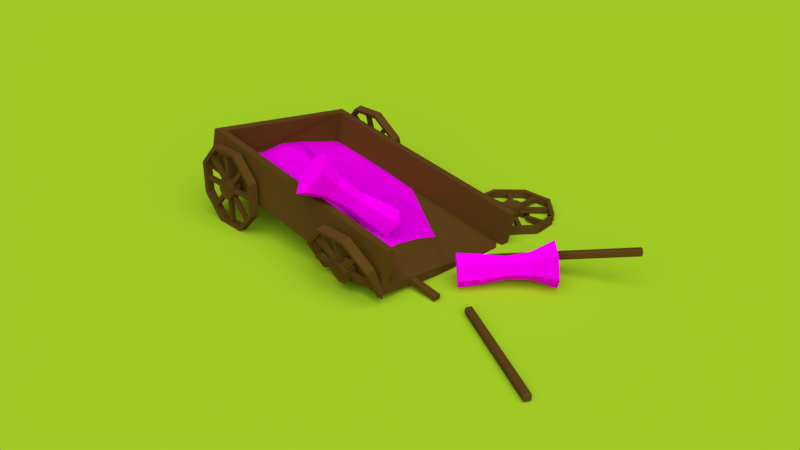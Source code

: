 # Source: BrokenCart1.blend  (saved by Blender 2.79.0; exported with 4.5.12 LTS)
import bpy
from mathutils import Matrix  # noqa: F401  (used for matrix-valued properties, if any)

bpy.ops.wm.read_factory_settings(use_empty=True)
scene = bpy.context.scene
scene.name = 'Scene'

# ---- collections
col_collection_1 = bpy.data.collections.new('Collection 1'); scene.collection.children.link(col_collection_1)

# ---- images (referenced by path relative to the original .blend; pixels are not part of the script)
import os
ASSET_DIR = os.environ.get("B2B_ASSET_DIR", "")  # directory of the original .blend (textures are referenced by path, not embedded)
HERE = os.path.dirname(os.path.abspath(__file__))  # packed textures are extracted next to this script under _unpacked/

def load_image(name, relpath, width, height, colorspace="sRGB"):
    """Load a texture the original file referenced (path relative to the .blend, or extracted next to this script)."""
    p = next((c for c in (os.path.join(HERE, relpath), os.path.join(ASSET_DIR, relpath)) if relpath and os.path.exists(c)), "")
    if p:
        img = bpy.data.images.load(p, check_existing=True)
        img.name = name
    else:  # same state as the original file: an image datablock whose file is absent (Cycles renders it pink)
        img = bpy.data.images.new(name, width, height)
        img.source = "FILE"
        img.filepath = "//" + (relpath or name)
    img.colorspace_settings.name = colorspace
    return img
img_wheattexture_png = load_image('WheatTexture.png', 'WheatTexture.png', 1024, 1024, 'sRGB')
img_wheattexture_png_001 = load_image('WheatTexture.png.001', 'HayStack1.png', 1024, 1024, 'sRGB')

# ---- materials (node trees are filled in below, after node groups)
mat_wood = bpy.data.materials.new('Wood')
mat_wood.alpha_threshold = 0.0
mat_wood.diffuse_color = (0.1338, 0.06462, 0.0131, 1.0)
mat_wood.roughness = 0.5
mat_wood.specular_intensity = 0.0
mat_grass = bpy.data.materials.new('Grass')
mat_grass.alpha_threshold = 0.0
mat_grass.diffuse_color = (0.4811, 0.8, 0.02482, 1.0)
mat_grass.roughness = 0.5
mat_grass.specular_intensity = 0.0
mat_wheat = bpy.data.materials.new('Wheat')
mat_wheat.alpha_threshold = 0.0
mat_wheat.roughness = 0.5
mat_wheat.specular_intensity = 0.0
mat_hay = bpy.data.materials.new('Hay')
mat_hay.alpha_threshold = 0.0
mat_hay.roughness = 0.5
mat_hay.specular_intensity = 0.0

# ---- material node trees
mat_wheat.use_nodes = True; mat_wheat.node_tree.nodes.clear()
_N = mat_wheat.node_tree.nodes; _L = mat_wheat.node_tree.links
n0 = _N.new('ShaderNodeOutputMaterial'); n0.name = 'Material Output'; n0.location = (300, 300)
n1 = _N.new('ShaderNodeBsdfDiffuse'); n1.name = 'Diffuse BSDF'; n1.location = (10, 300)
n2 = _N.new('ShaderNodeTexImage'); n2.name = 'Image Texture'; n2.location = (-161, 299)
n2.width = 140
n2.image = img_wheattexture_png
_L.new(n1.outputs[0], n0.inputs[0])
_L.new(n2.outputs[0], n1.inputs[0])
n0.is_active_output = True
mat_hay.use_nodes = True; mat_hay.node_tree.nodes.clear()
_N = mat_hay.node_tree.nodes; _L = mat_hay.node_tree.links
n0 = _N.new('ShaderNodeOutputMaterial'); n0.name = 'Material Output'; n0.location = (300, 300)
n1 = _N.new('ShaderNodeBsdfDiffuse'); n1.name = 'Diffuse BSDF'; n1.location = (10, 300)
n1.inputs[1].default_value = 1.0
n2 = _N.new('ShaderNodeTexImage'); n2.name = 'Image Texture'; n2.location = (-221, 300)
n2.width = 140
n2.image = img_wheattexture_png_001
n2.interpolation = 'Closest'
_L.new(n1.outputs[0], n0.inputs[0])
_L.new(n2.outputs[0], n1.inputs[0])
n0.is_active_output = True

# ---- world
world_world = bpy.data.worlds.new('World'); scene.world = world_world
world_world.color = (0.05087, 0.04768, 0.04827)
world_world.use_sun_shadow = False
world_world.sun_shadow_jitter_overblur = 0.0
world_world.cycles.sampling_method = 'MANUAL'

# ---- cameras
cam_camera = bpy.data.cameras.new('Camera')
cam_camera.clip_end = 100.0
cam_camera.lens = 35.0
cam_camera.sensor_width = 32.0
cam_camera.sensor_height = 18.0
cam_camera.ortho_scale = 7.314
cam_camera.dof.focus_distance = 0.0

# ---- lights
light_lamp = bpy.data.lights.new('Lamp', 'SUN')
light_lamp.transmission_factor = 0.0
light_lamp.cutoff_distance = 30.0
light_lamp.angle = 1.571
light_lamp.energy = 2.7
light_lamp.shadow_buffer_clip_start = 1.001
light_lamp.shadow_soft_size = 1.0
light_lamp.shadow_cascade_max_distance = 1000.0

# ---- meshes
me_circle_001 = bpy.data.meshes.new('Circle.001')
me_circle_001.from_pydata([(3.639, -0.9239, -4.182), (4.399, -0.9239, -4.274), (4.872, -0.9239, -4.876), (3.639, -0.7239, -4.182), (4.399, -0.7239, -4.274), (4.872, -0.7239, -4.876), (3.666, -0.9139, -4.278), (4.35, -0.9139, -4.361), (4.775, -0.9139, -4.903), (3.666, -0.7339, -4.278), (4.35, -0.7339, -4.361), (4.775, -0.7339, -4.903), (4.727, -0.7739, -5.294), (4.727, -0.8739, -5.294), (4.739, -0.7739, -5.195), (4.739, -0.8739, -5.195), (4.592, -0.7739, -4.672), (4.592, -0.8739, -4.672), (4.531, -0.7739, -4.593), (4.531, -0.8739, -4.593), (4.058, -0.7739, -4.327), (4.058, -0.8739, -4.327), (3.958, -0.7739, -4.315), (3.958, -0.8739, -4.315), (3.435, -0.7739, -4.461), (3.435, -0.8739, -4.461), (3.357, -0.7739, -4.523), (3.357, -0.8739, -4.523), (4.003, -0.8739, -4.778), (4.138, -0.7739, -4.902), (4.185, -0.8739, -4.992), (4.285, -0.7739, -5.14), (4.38, -0.8739, -5.252), (4.705, -0.7339, -5.488), (4.795, -0.9239, -5.511), (4.795, -0.7239, -5.511), (3.195, -0.9139, -4.648), (3.542, -0.8739, -4.759), (3.145, -0.9239, -4.57), (3.906, -0.8739, -4.749), (4.138, -0.8739, -4.902), (4.285, -0.8739, -5.14), (3.647, -0.7739, -4.73), (3.195, -0.7339, -4.648), (4.003, -0.7739, -4.778), (4.185, -0.7739, -4.992), (3.145, -0.7239, -4.57), (4.38, -0.7739, -5.252), (4.705, -0.9139, -5.488), (3.542, -0.7739, -4.759), (3.647, -0.8739, -4.73), (3.906, -0.7739, -4.749), (0.1602, 0.9239, -0.273), (-0.6052, 0.9239, -0.273), (-1.146, 0.3827, -0.273), (-1.146, -0.3827, -0.273), (-0.6052, -0.9239, -0.273), (0.1602, -0.9239, -0.273), (0.7014, -0.3827, -0.273), (0.7014, 0.3827, -0.273), (0.1602, 0.9239, -0.073), (-0.6052, 0.9239, -0.073), (-1.146, 0.3827, -0.073), (-1.146, -0.3827, -0.073), (-0.6052, -0.9239, -0.073), (0.1602, -0.9239, -0.073), (0.7014, -0.3827, -0.073), (0.7014, 0.3827, -0.073), (0.1219, 0.8315, -0.263), (-0.5669, 0.8315, -0.263), (-1.054, 0.3444, -0.263), (-1.054, -0.3444, -0.263), (-0.5669, -0.8315, -0.263), (0.1219, -0.8315, -0.263), (0.609, -0.3444, -0.263), (0.609, 0.3444, -0.263), (0.1219, 0.8315, -0.083), (-0.5669, 0.8315, -0.083), (-1.054, 0.3444, -0.083), (-1.054, -0.3444, -0.083), (-0.5669, -0.8315, -0.083), (0.1219, -0.8315, -0.083), (0.609, -0.3444, -0.083), (0.609, 0.3444, -0.083), (-0.1459, 0.1848, -0.273), (-0.299, 0.1848, -0.273), (-0.4073, 0.07654, -0.273), (-0.4073, -0.07654, -0.273), (-0.299, -0.1848, -0.273), (-0.1459, -0.1848, -0.273), (-0.0377, -0.07654, -0.273), (-0.0377, 0.07654, -0.273), (0.01773, 0.0995, -0.303), (0.01773, -0.0995, -0.303), (-0.123, -0.2402, -0.303), (-0.322, -0.2402, -0.303), (-0.299, -0.1848, -0.073), (-0.1459, -0.1848, -0.073), (-0.4627, -0.0995, -0.303), (-0.0377, 0.07654, -0.073), (-0.1459, 0.1848, -0.073), (-0.299, 0.1848, -0.073), (-0.4073, 0.07654, -0.073), (-0.4073, -0.07654, -0.073), (-0.4627, 0.0995, -0.303), (-0.322, 0.2402, -0.303), (-0.0377, -0.07654, -0.073), (-0.123, 0.2402, -0.303), (-0.322, -0.2402, -0.043), (-0.123, -0.2402, -0.043), (0.01773, 0.0995, -0.043), (-0.123, 0.2402, -0.043), (-0.322, 0.2402, -0.043), (-0.4627, 0.0995, -0.043), (-0.4627, -0.0995, -0.043), (0.01773, -0.0995, -0.043), (-0.2725, 0.24, -0.123), (-0.2725, 0.83, -0.123), (-0.2725, 0.24, -0.223), (-0.2725, 0.83, -0.223), (-0.1725, 0.24, -0.123), (-0.1725, 0.83, -0.123), (-0.1725, 0.24, -0.223), (-0.1725, 0.83, -0.223), (-0.08813, 0.2051, -0.123), (0.3291, 0.6223, -0.123), (-0.08813, 0.2051, -0.223), (0.3291, 0.6223, -0.223), (-0.01742, 0.1344, -0.123), (0.3998, 0.5515, -0.123), (-0.01742, 0.1344, -0.223), (0.3998, 0.5515, -0.223), (0.01752, 0.05, -0.123), (0.6075, 0.05, -0.123), (0.01752, 0.05, -0.223), (0.6075, 0.05, -0.223), (0.01752, -0.05, -0.123), (0.6075, -0.05, -0.123), (0.01752, -0.05, -0.223), (0.6075, -0.05, -0.223), (-0.01742, -0.1344, -0.123), (0.3998, -0.5515, -0.123), (-0.01742, -0.1344, -0.223), (0.3998, -0.5515, -0.223), (-0.08813, -0.2051, -0.123), (0.3291, -0.6223, -0.123), (-0.08813, -0.2051, -0.223), (0.3291, -0.6223, -0.223), (-0.1725, -0.24, -0.123), (-0.1725, -0.83, -0.123), (-0.1725, -0.24, -0.223), (-0.1725, -0.83, -0.223), (-0.2725, -0.24, -0.123), (-0.2725, -0.83, -0.123), (-0.2725, -0.24, -0.223), (-0.2725, -0.83, -0.223), (-0.3568, -0.2051, -0.123), (-0.774, -0.6223, -0.123), (-0.3568, -0.2051, -0.223), (-0.774, -0.6223, -0.223), (-0.4275, -0.1344, -0.123), (-0.8447, -0.5515, -0.123), (-0.4275, -0.1344, -0.223), (-0.8447, -0.5515, -0.223), (-0.4625, -0.05, -0.123), (-1.052, -0.05, -0.123), (-0.4625, -0.05, -0.223), (-1.052, -0.05, -0.223), (-0.4625, 0.05, -0.123), (-1.052, 0.05, -0.123), (-0.4625, 0.05, -0.223), (-1.052, 0.05, -0.223), (-0.4275, 0.1344, -0.123), (-0.8447, 0.5515, -0.123), (-0.4275, 0.1344, -0.223), (-0.8447, 0.5515, -0.223), (-0.3568, 0.2051, -0.123), (-0.774, 0.6223, -0.123), (-0.3568, 0.2051, -0.223), (-0.774, 0.6223, -0.223), (0.1602, 0.8627, -4.415), (-0.6052, 0.8627, -4.415), (-1.146, 0.3357, -4.538), (-1.146, -0.4097, -4.712), (-0.6052, -0.9367, -4.835), (0.1602, -0.9367, -4.835), (0.7014, -0.4097, -4.712), (0.7014, 0.3357, -4.538), (0.1602, 0.8172, -4.22), (-0.6052, 0.8172, -4.22), (-1.146, 0.2902, -4.343), (-1.146, -0.4551, -4.517), (-0.6052, -0.9822, -4.64), (0.1602, -0.9822, -4.64), (0.7014, -0.4551, -4.517), (0.7014, 0.2902, -4.343), (0.1219, 0.7704, -4.426), (-0.5669, 0.7704, -4.426), (-1.054, 0.2961, -4.537), (-1.054, -0.3747, -4.694), (-0.5669, -0.849, -4.804), (0.1219, -0.849, -4.804), (0.609, -0.3747, -4.694), (0.609, 0.2961, -4.537), (0.1219, 0.7295, -4.251), (-0.5669, 0.7295, -4.251), (-1.054, 0.2552, -4.362), (-1.054, -0.4156, -4.518), (-0.5669, -0.8899, -4.629), (0.1219, -0.8899, -4.629), (0.609, -0.4156, -4.518), (0.609, 0.2552, -4.362), (-0.1459, 0.1429, -4.583), (-0.299, 0.1429, -4.583), (-0.4073, 0.03753, -4.608), (-0.4073, -0.1115, -4.642), (-0.299, -0.2169, -4.667), (-0.1459, -0.2169, -4.667), (-0.0377, -0.1115, -4.642), (-0.0377, 0.03753, -4.608), (0.01773, 0.06671, -4.632), (0.01773, -0.1271, -4.677), (-0.123, -0.2641, -4.709), (-0.322, -0.2641, -4.709), (-0.299, -0.2624, -4.472), (-0.1459, -0.2624, -4.472), (-0.4627, -0.1271, -4.677), (-0.0377, -0.00795, -4.413), (-0.1459, 0.09745, -4.388), (-0.299, 0.09745, -4.388), (-0.4073, -0.00795, -4.413), (-0.4073, -0.157, -4.448), (-0.4627, 0.06671, -4.632), (-0.322, 0.2037, -4.6), (-0.0377, -0.157, -4.448), (-0.123, 0.2037, -4.6), (-0.322, -0.3232, -4.456), (-0.123, -0.3232, -4.456), (0.01773, 0.007588, -4.378), (-0.123, 0.1446, -4.346), (-0.322, 0.1446, -4.346), (-0.4627, 0.007588, -4.378), (-0.4627, -0.1862, -4.424), (0.01773, -0.1862, -4.424), (-0.2725, 0.1626, -4.424), (-0.2725, 0.7371, -4.29), (-0.2725, 0.1853, -4.522), (-0.2725, 0.7599, -4.388), (-0.1725, 0.1626, -4.424), (-0.1725, 0.7371, -4.29), (-0.1725, 0.1853, -4.522), (-0.1725, 0.7599, -4.388), (-0.08813, 0.1286, -4.432), (0.3291, 0.5348, -4.338), (-0.08813, 0.1513, -4.53), (0.3291, 0.5576, -4.435), (-0.01742, 0.05972, -4.448), (0.3998, 0.466, -4.354), (-0.01742, 0.08246, -4.546), (0.3998, 0.4887, -4.451), (0.01752, -0.02242, -4.468), (0.6075, -0.02242, -4.468), (0.01752, 0.0003159, -4.565), (0.6075, 0.000316, -4.565), (0.01752, -0.1198, -4.49), (0.6075, -0.1198, -4.49), (0.01752, -0.09706, -4.588), (0.6075, -0.09706, -4.588), (-0.01742, -0.2019, -4.51), (0.3998, -0.6082, -4.604), (-0.01742, -0.1792, -4.607), (0.3998, -0.5855, -4.702), (-0.08813, -0.2708, -4.526), (0.3291, -0.6771, -4.62), (-0.08813, -0.2481, -4.623), (0.3291, -0.6543, -4.718), (-0.1725, -0.3048, -4.534), (-0.1725, -0.8794, -4.668), (-0.1725, -0.2821, -4.631), (-0.1725, -0.8566, -4.765), (-0.2725, -0.3048, -4.534), (-0.2725, -0.8794, -4.668), (-0.2725, -0.2821, -4.631), (-0.2725, -0.8566, -4.765), (-0.3568, -0.2708, -4.526), (-0.774, -0.6771, -4.62), (-0.3568, -0.2481, -4.623), (-0.774, -0.6543, -4.718), (-0.4275, -0.2019, -4.51), (-0.8447, -0.6082, -4.604), (-0.4275, -0.1792, -4.607), (-0.8447, -0.5855, -4.702), (-0.4625, -0.1198, -4.49), (-1.052, -0.1198, -4.49), (-0.4625, -0.09706, -4.588), (-1.052, -0.09706, -4.588), (-0.4625, -0.02242, -4.468), (-1.052, -0.02242, -4.468), (-0.4625, 0.0003159, -4.565), (-1.052, 0.0003157, -4.565), (-0.4275, 0.05972, -4.448), (-0.8447, 0.466, -4.354), (-0.4275, 0.08246, -4.546), (-0.8447, 0.4887, -4.451), (-0.3568, 0.1286, -4.432), (-0.774, 0.5348, -4.338), (-0.3568, 0.1513, -4.53), (-0.774, 0.5576, -4.435), (4.16, 0.4571, 0.01272), (3.395, 0.4571, 0.01272), (2.854, -0.06648, -0.1241), (2.854, -0.6102, -0.3375), (3.395, -0.6686, -0.8755), (4.16, -0.6686, -0.8755), (4.701, -0.6102, -0.3375), (4.701, -0.06648, -0.1241), (4.16, 0.4066, 0.2062), (3.395, 0.4066, 0.2062), (2.854, -0.1171, 0.06936), (2.854, -0.809, -0.3159), (3.395, -0.8675, -0.8539), (4.16, -0.8675, -0.8539), (4.701, -0.809, -0.3159), (4.701, -0.1171, 0.06936), (4.122, 0.3652, -0.0009703), (3.433, 0.3652, -0.0009702), (2.946, -0.106, -0.1241), (2.946, -0.616, -0.2984), (3.433, -0.6686, -0.7826), (4.122, -0.6686, -0.7826), (4.609, -0.616, -0.2984), (4.609, -0.106, -0.1241), (4.122, 0.3197, 0.1732), (3.433, 0.3197, 0.1732), (2.946, -0.1516, 0.05001), (2.946, -0.795, -0.2789), (3.433, -0.8475, -0.7632), (4.122, -0.8475, -0.7632), (4.609, -0.795, -0.2789), (4.609, -0.1516, 0.05001), (3.854, -0.258, -0.1742), (3.701, -0.258, -0.1742), (3.593, -0.3627, -0.2016), (3.593, -0.5108, -0.2403), (3.701, -0.6155, -0.2676), (3.854, -0.6155, -0.2676), (3.962, -0.5108, -0.2403), (3.962, -0.3627, -0.2016), (4.018, -0.3329, -0.2248), (4.018, -0.5254, -0.2751), (3.877, -0.6615, -0.3107), (3.678, -0.6615, -0.3107), (3.701, -0.6661, -0.07414), (3.854, -0.6661, -0.07414), (3.537, -0.5254, -0.2751), (3.962, -0.4133, -0.008061), (3.854, -0.3085, 0.01931), (3.701, -0.3085, 0.01931), (3.593, -0.4133, -0.008061), (3.593, -0.5613, -0.04677), (3.537, -0.3329, -0.2248), (3.678, -0.1967, -0.1892), (3.962, -0.5613, -0.04677), (3.877, -0.1967, -0.1892), (3.678, -0.7273, -0.05914), (3.877, -0.7273, -0.05914), (4.018, -0.3986, 0.02677), (3.877, -0.2625, 0.06235), (3.678, -0.2625, 0.06235), (3.537, -0.3986, 0.02677), (3.537, -0.5911, -0.02355), (4.018, -0.5911, -0.02355), (3.728, -0.2425, -0.0151), (3.728, 0.3284, 0.1341), (3.728, -0.2172, -0.1118), (3.728, 0.3537, 0.03735), (3.828, -0.2425, -0.0151), (3.828, 0.3284, 0.1341), (3.828, -0.2172, -0.1118), (3.828, 0.3537, 0.03735), (3.912, -0.2763, -0.02393), (4.329, 0.1274, 0.08157), (3.912, -0.251, -0.1207), (4.329, 0.1527, -0.01518), (3.983, -0.3447, -0.04182), (4.4, 0.05896, 0.06368), (3.983, -0.3194, -0.1386), (4.4, 0.08425, -0.03306), (4.018, -0.4263, -0.06315), (4.608, -0.4263, -0.06315), (4.018, -0.401, -0.1599), (4.608, -0.401, -0.1599), (4.018, -0.523, -0.08844), (4.608, -0.523, -0.08844), (4.018, -0.4977, -0.1852), (4.608, -0.4977, -0.1852), (3.983, -0.6046, -0.1098), (4.4, -0.7776, -0.4892), (3.983, -0.5794, -0.2065), (4.4, -0.6781, -0.5), (3.912, -0.6731, -0.1276), (4.329, -0.7852, -0.5595), (3.912, -0.6478, -0.2244), (4.329, -0.6858, -0.5703), (3.828, -0.7439, -0.1795), (3.828, -0.8076, -0.766), (3.828, -0.6445, -0.1903), (3.828, -0.7082, -0.7768), (3.728, -0.7439, -0.1795), (3.728, -0.8076, -0.766), (3.728, -0.6445, -0.1903), (3.728, -0.7082, -0.7768), (3.643, -0.6731, -0.1276), (3.226, -0.7852, -0.5595), (3.643, -0.6478, -0.2244), (3.226, -0.6858, -0.5703), (3.572, -0.6046, -0.1098), (3.155, -0.7776, -0.4892), (3.572, -0.5794, -0.2065), (3.155, -0.6781, -0.5), (3.538, -0.523, -0.08844), (2.948, -0.523, -0.08844), (3.538, -0.4977, -0.1852), (2.948, -0.4977, -0.1852), (3.538, -0.4263, -0.06315), (2.948, -0.4263, -0.06315), (3.538, -0.401, -0.1599), (2.948, -0.401, -0.1599), (3.572, -0.3447, -0.04182), (3.155, 0.05896, 0.06368), (3.572, -0.3194, -0.1386), (3.155, 0.08425, -0.03306), (3.643, -0.2763, -0.02393), (3.226, 0.1274, 0.08157), (3.643, -0.251, -0.1207), (3.226, 0.1527, -0.01518), (4.16, -0.9239, -6.221), (3.395, -0.9239, -6.221), (2.854, -0.9239, -5.68), (2.854, -0.9239, -4.914), (4.701, -0.9239, -5.68), (4.16, -0.7239, -6.221), (3.395, -0.7239, -6.221), (2.854, -0.7239, -5.68), (2.854, -0.7239, -4.914), (4.701, -0.7239, -5.68), (4.122, -0.9139, -6.128), (3.433, -0.9139, -6.128), (2.946, -0.9139, -5.641), (2.946, -0.9139, -4.952), (4.609, -0.9139, -5.641), (4.122, -0.7339, -6.128), (3.433, -0.7339, -6.128), (2.946, -0.7339, -5.641), (2.946, -0.7339, -4.952), (4.609, -0.7339, -5.641), (3.854, -0.9239, -5.482), (3.701, -0.9239, -5.482), (3.593, -0.9239, -5.373), (3.593, -0.9239, -5.22), (3.701, -0.9239, -5.112), (3.854, -0.9239, -5.112), (3.962, -0.9239, -5.22), (3.962, -0.9239, -5.373), (4.018, -0.9539, -5.396), (4.018, -0.9539, -5.197), (3.877, -0.9539, -5.057), (3.678, -0.9539, -5.057), (3.701, -0.7239, -5.112), (3.854, -0.7239, -5.112), (3.537, -0.9539, -5.197), (3.962, -0.7239, -5.373), (3.854, -0.7239, -5.482), (3.701, -0.7239, -5.482), (3.593, -0.7239, -5.373), (3.593, -0.7239, -5.22), (3.537, -0.9539, -5.396), (3.678, -0.9539, -5.537), (3.962, -0.7239, -5.22), (3.877, -0.9539, -5.537), (3.678, -0.6939, -5.057), (3.877, -0.6939, -5.057), (4.018, -0.6939, -5.396), (3.877, -0.6939, -5.537), (3.678, -0.6939, -5.537), (3.537, -0.6939, -5.396), (3.537, -0.6939, -5.197), (4.018, -0.6939, -5.197), (3.728, -0.7739, -5.537), (3.728, -0.7739, -6.127), (3.728, -0.8739, -5.537), (3.728, -0.8739, -6.127), (3.828, -0.7739, -5.537), (3.828, -0.7739, -6.127), (3.828, -0.8739, -5.537), (3.828, -0.8739, -6.127), (3.912, -0.7739, -5.502), (4.329, -0.7739, -5.919), (3.912, -0.8739, -5.502), (4.329, -0.8739, -5.919), (3.983, -0.7739, -5.431), (4.4, -0.7739, -5.848), (3.983, -0.8739, -5.431), (4.4, -0.8739, -5.848), (4.018, -0.7739, -5.347), (4.018, -0.8739, -5.347), (4.018, -0.7739, -5.247), (4.018, -0.8739, -5.247), (3.983, -0.7739, -5.163), (3.983, -0.8739, -5.163), (3.912, -0.7739, -5.092), (3.912, -0.8739, -5.092), (3.828, -0.7739, -5.057), (3.828, -0.8739, -5.057), (3.728, -0.7739, -5.057), (3.728, -0.8739, -5.057), (3.643, -0.7739, -5.092), (3.643, -0.8739, -5.092), (3.572, -0.7739, -5.163), (3.572, -0.8739, -5.163), (3.538, -0.7739, -5.247), (2.948, -0.7739, -5.247), (3.538, -0.8739, -5.247), (2.948, -0.8739, -5.247), (3.538, -0.7739, -5.347), (2.948, -0.7739, -5.347), (3.538, -0.8739, -5.347), (2.948, -0.8739, -5.347), (3.572, -0.7739, -5.431), (3.155, -0.7739, -5.848), (3.572, -0.8739, -5.431), (3.155, -0.8739, -5.848), (3.643, -0.7739, -5.502), (3.226, -0.7739, -5.919), (3.643, -0.8739, -5.502), (3.226, -0.8739, -5.919), (3.828, -0.8739, -4.921), (3.976, -0.7739, -5.028), (4.033, -0.8739, -5.112), (4.15, -0.7739, -5.247), (4.258, -0.8739, -5.347), (4.609, -0.7339, -5.542), (4.701, -0.9239, -5.554), (4.701, -0.7239, -5.554), (3.01, -0.9139, -4.889), (3.367, -0.8739, -4.957), (2.951, -0.9239, -4.817), (3.728, -0.8739, -4.904), (3.976, -0.8739, -5.028), (4.15, -0.8739, -5.247), (3.468, -0.7739, -4.916), (3.01, -0.7339, -4.889), (3.828, -0.7739, -4.921), (4.033, -0.7739, -5.112), (2.951, -0.7239, -4.817), (4.258, -0.7739, -5.347), (4.609, -0.9139, -5.542), (3.367, -0.7739, -4.957), (3.468, -0.8739, -4.916), (3.728, -0.7739, -4.904)], [], [(2, 5, 4, 1), (0, 3, 46, 38), (1, 4, 3, 0), (8, 7, 10, 11), (6, 36, 43, 9), (7, 6, 9, 10), (0, 38, 36, 6), (1, 0, 6, 7), (3, 4, 10, 9), (2, 1, 7, 8), (4, 5, 11, 10), (5, 35, 33, 11), (15, 13, 12, 14), (19, 17, 16, 18), (23, 21, 20, 22), (27, 25, 24, 26), (48, 34, 2, 8), (31, 41, 15, 14), (30, 45, 16, 17), (33, 48, 8, 11), (28, 44, 20, 21), (51, 39, 23, 22), (32, 47, 12, 13), (50, 42, 24, 25), (49, 37, 27, 26), (43, 46, 3, 9), (29, 40, 19, 18), (41, 32, 13, 15), (47, 31, 14, 12), (34, 35, 5, 2), (40, 30, 17, 19), (45, 29, 18, 16), (39, 28, 21, 23), (44, 51, 22, 20), (37, 50, 25, 27), (42, 49, 26, 24), (53, 61, 60, 52), (52, 60, 67, 59), (58, 66, 65, 57), (56, 64, 63, 55), (54, 62, 61, 53), (59, 67, 66, 58), (57, 65, 64, 56), (55, 63, 62, 54), (69, 68, 76, 77), (68, 75, 83, 76), (74, 73, 81, 82), (72, 71, 79, 80), (70, 69, 77, 78), (75, 74, 82, 83), (73, 72, 80, 81), (71, 70, 78, 79), (52, 59, 75, 68), (53, 52, 68, 69), (67, 60, 76, 83), (60, 61, 77, 76), (54, 53, 69, 70), (61, 62, 78, 77), (55, 54, 70, 71), (62, 63, 79, 78), (56, 55, 71, 72), (63, 64, 80, 79), (57, 56, 72, 73), (64, 65, 81, 80), (58, 57, 73, 74), (65, 66, 82, 81), (59, 58, 74, 75), (66, 67, 83, 82), (91, 99, 106, 90), (89, 97, 96, 88), (87, 103, 102, 86), (85, 101, 100, 84), (84, 100, 99, 91), (90, 106, 97, 89), (88, 96, 103, 87), (86, 102, 101, 85), (104, 113, 112, 105), (95, 108, 114, 98), (93, 115, 109, 94), (107, 111, 110, 92), (105, 112, 111, 107), (98, 114, 113, 104), (94, 109, 108, 95), (92, 110, 115, 93), (85, 105, 107, 84), (86, 104, 105, 85), (100, 111, 112, 101), (87, 98, 104, 86), (101, 112, 113, 102), (88, 95, 98, 87), (103, 114, 108, 96), (102, 113, 114, 103), (97, 109, 115, 106), (89, 94, 95, 88), (96, 108, 109, 97), (106, 115, 110, 99), (90, 93, 94, 89), (99, 110, 111, 100), (91, 92, 93, 90), (84, 107, 92, 91), (97, 106, 99, 100, 101, 102, 103, 96), (116, 117, 119, 118), (118, 119, 123, 122), (122, 123, 121, 120), (120, 121, 117, 116), (118, 122, 120, 116), (123, 119, 117, 121), (124, 125, 127, 126), (126, 127, 131, 130), (130, 131, 129, 128), (128, 129, 125, 124), (126, 130, 128, 124), (131, 127, 125, 129), (132, 133, 135, 134), (134, 135, 139, 138), (138, 139, 137, 136), (136, 137, 133, 132), (134, 138, 136, 132), (139, 135, 133, 137), (140, 141, 143, 142), (142, 143, 147, 146), (146, 147, 145, 144), (144, 145, 141, 140), (142, 146, 144, 140), (147, 143, 141, 145), (148, 149, 151, 150), (150, 151, 155, 154), (154, 155, 153, 152), (152, 153, 149, 148), (150, 154, 152, 148), (155, 151, 149, 153), (156, 157, 159, 158), (158, 159, 163, 162), (162, 163, 161, 160), (160, 161, 157, 156), (158, 162, 160, 156), (163, 159, 157, 161), (164, 165, 167, 166), (166, 167, 171, 170), (170, 171, 169, 168), (168, 169, 165, 164), (166, 170, 168, 164), (171, 167, 165, 169), (172, 173, 175, 174), (174, 175, 179, 178), (178, 179, 177, 176), (176, 177, 173, 172), (174, 178, 176, 172), (179, 175, 173, 177), (181, 189, 188, 180), (180, 188, 195, 187), (186, 194, 193, 185), (184, 192, 191, 183), (182, 190, 189, 181), (187, 195, 194, 186), (185, 193, 192, 184), (183, 191, 190, 182), (197, 196, 204, 205), (196, 203, 211, 204), (202, 201, 209, 210), (200, 199, 207, 208), (198, 197, 205, 206), (203, 202, 210, 211), (201, 200, 208, 209), (199, 198, 206, 207), (180, 187, 203, 196), (181, 180, 196, 197), (195, 188, 204, 211), (188, 189, 205, 204), (182, 181, 197, 198), (189, 190, 206, 205), (183, 182, 198, 199), (190, 191, 207, 206), (184, 183, 199, 200), (191, 192, 208, 207), (185, 184, 200, 201), (192, 193, 209, 208), (186, 185, 201, 202), (193, 194, 210, 209), (187, 186, 202, 203), (194, 195, 211, 210), (219, 227, 234, 218), (217, 225, 224, 216), (215, 231, 230, 214), (213, 229, 228, 212), (212, 228, 227, 219), (218, 234, 225, 217), (216, 224, 231, 215), (214, 230, 229, 213), (232, 241, 240, 233), (223, 236, 242, 226), (221, 243, 237, 222), (235, 239, 238, 220), (233, 240, 239, 235), (226, 242, 241, 232), (222, 237, 236, 223), (220, 238, 243, 221), (213, 233, 235, 212), (214, 232, 233, 213), (228, 239, 240, 229), (215, 226, 232, 214), (229, 240, 241, 230), (216, 223, 226, 215), (231, 242, 236, 224), (230, 241, 242, 231), (225, 237, 243, 234), (217, 222, 223, 216), (224, 236, 237, 225), (234, 243, 238, 227), (218, 221, 222, 217), (227, 238, 239, 228), (219, 220, 221, 218), (212, 235, 220, 219), (214, 213, 212, 219, 218, 217, 216, 215), (244, 245, 247, 246), (246, 247, 251, 250), (250, 251, 249, 248), (248, 249, 245, 244), (246, 250, 248, 244), (251, 247, 245, 249), (252, 253, 255, 254), (254, 255, 259, 258), (258, 259, 257, 256), (256, 257, 253, 252), (254, 258, 256, 252), (259, 255, 253, 257), (260, 261, 263, 262), (262, 263, 267, 266), (266, 267, 265, 264), (264, 265, 261, 260), (262, 266, 264, 260), (267, 263, 261, 265), (268, 269, 271, 270), (270, 271, 275, 274), (274, 275, 273, 272), (272, 273, 269, 268), (270, 274, 272, 268), (275, 271, 269, 273), (276, 277, 279, 278), (278, 279, 283, 282), (282, 283, 281, 280), (280, 281, 277, 276), (278, 282, 280, 276), (283, 279, 277, 281), (284, 285, 287, 286), (286, 287, 291, 290), (290, 291, 289, 288), (288, 289, 285, 284), (286, 290, 288, 284), (291, 287, 285, 289), (292, 293, 295, 294), (294, 295, 299, 298), (298, 299, 297, 296), (296, 297, 293, 292), (294, 298, 296, 292), (299, 295, 293, 297), (300, 301, 303, 302), (302, 303, 307, 306), (306, 307, 305, 304), (304, 305, 301, 300), (302, 306, 304, 300), (307, 303, 301, 305), (309, 317, 316, 308), (308, 316, 323, 315), (314, 322, 321, 313), (312, 320, 319, 311), (310, 318, 317, 309), (315, 323, 322, 314), (313, 321, 320, 312), (311, 319, 318, 310), (325, 324, 332, 333), (324, 331, 339, 332), (330, 329, 337, 338), (328, 327, 335, 336), (326, 325, 333, 334), (331, 330, 338, 339), (329, 328, 336, 337), (327, 326, 334, 335), (308, 315, 331, 324), (309, 308, 324, 325), (323, 316, 332, 339), (316, 317, 333, 332), (310, 309, 325, 326), (317, 318, 334, 333), (311, 310, 326, 327), (318, 319, 335, 334), (312, 311, 327, 328), (319, 320, 336, 335), (313, 312, 328, 329), (320, 321, 337, 336), (314, 313, 329, 330), (321, 322, 338, 337), (315, 314, 330, 331), (322, 323, 339, 338), (347, 355, 362, 346), (345, 353, 352, 344), (343, 359, 358, 342), (341, 357, 356, 340), (340, 356, 355, 347), (346, 362, 353, 345), (344, 352, 359, 343), (342, 358, 357, 341), (360, 369, 368, 361), (351, 364, 370, 354), (349, 371, 365, 350), (363, 367, 366, 348), (361, 368, 367, 363), (354, 370, 369, 360), (350, 365, 364, 351), (348, 366, 371, 349), (341, 361, 363, 340), (342, 360, 361, 341), (356, 367, 368, 357), (343, 354, 360, 342), (357, 368, 369, 358), (344, 351, 354, 343), (359, 370, 364, 352), (358, 369, 370, 359), (353, 365, 371, 362), (345, 350, 351, 344), (352, 364, 365, 353), (362, 371, 366, 355), (346, 349, 350, 345), (355, 366, 367, 356), (347, 348, 349, 346), (340, 363, 348, 347), (353, 362, 355, 356, 357, 358, 359, 352), (372, 373, 375, 374), (374, 375, 379, 378), (378, 379, 377, 376), (376, 377, 373, 372), (374, 378, 376, 372), (379, 375, 373, 377), (380, 381, 383, 382), (382, 383, 387, 386), (386, 387, 385, 384), (384, 385, 381, 380), (382, 386, 384, 380), (387, 383, 381, 385), (388, 389, 391, 390), (390, 391, 395, 394), (394, 395, 393, 392), (392, 393, 389, 388), (390, 394, 392, 388), (395, 391, 389, 393), (396, 397, 399, 398), (398, 399, 403, 402), (402, 403, 401, 400), (400, 401, 397, 396), (398, 402, 400, 396), (403, 399, 397, 401), (404, 405, 407, 406), (406, 407, 411, 410), (410, 411, 409, 408), (408, 409, 405, 404), (406, 410, 408, 404), (411, 407, 405, 409), (412, 413, 415, 414), (414, 415, 419, 418), (418, 419, 417, 416), (416, 417, 413, 412), (414, 418, 416, 412), (419, 415, 413, 417), (420, 421, 423, 422), (422, 423, 427, 426), (426, 427, 425, 424), (424, 425, 421, 420), (422, 426, 424, 420), (427, 423, 421, 425), (428, 429, 431, 430), (430, 431, 435, 434), (434, 435, 433, 432), (432, 433, 429, 428), (430, 434, 432, 428), (435, 431, 429, 433), (437, 442, 441, 436), (436, 441, 445, 440), (438, 443, 442, 437), (440, 445, 543, 542), (439, 444, 443, 438), (447, 446, 451, 452), (446, 450, 455, 451), (448, 447, 452, 453), (450, 556, 541, 455), (449, 448, 453, 454), (436, 440, 450, 446), (437, 436, 446, 447), (445, 441, 451, 455), (441, 442, 452, 451), (438, 437, 447, 448), (442, 443, 453, 452), (439, 438, 448, 449), (443, 444, 454, 453), (444, 554, 551, 454), (440, 542, 556, 450), (463, 471, 478, 462), (461, 469, 468, 460), (459, 475, 474, 458), (457, 473, 472, 456), (456, 472, 471, 463), (462, 478, 469, 461), (460, 468, 475, 459), (458, 474, 473, 457), (476, 485, 484, 477), (467, 480, 486, 470), (465, 487, 481, 466), (479, 483, 482, 464), (477, 484, 483, 479), (470, 486, 485, 476), (466, 481, 480, 467), (464, 482, 487, 465), (457, 477, 479, 456), (458, 476, 477, 457), (472, 483, 484, 473), (459, 470, 476, 458), (473, 484, 485, 474), (460, 467, 470, 459), (475, 486, 480, 468), (474, 485, 486, 475), (469, 481, 487, 478), (461, 466, 467, 460), (468, 480, 481, 469), (478, 487, 482, 471), (462, 465, 466, 461), (471, 482, 483, 472), (463, 464, 465, 462), (456, 479, 464, 463), (458, 457, 456, 463, 462, 461, 460, 459), (488, 489, 491, 490), (490, 491, 495, 494), (494, 495, 493, 492), (492, 493, 489, 488), (490, 494, 492, 488), (495, 491, 489, 493), (496, 497, 499, 498), (498, 499, 503, 502), (502, 503, 501, 500), (500, 501, 497, 496), (498, 502, 500, 496), (503, 499, 497, 501), (504, 555, 540, 505), (505, 540, 549, 507), (507, 549, 539, 506), (506, 539, 555, 504), (505, 507, 506, 504), (508, 553, 538, 509), (509, 538, 548, 511), (511, 548, 537, 510), (510, 537, 553, 508), (509, 511, 510, 508), (512, 552, 536, 513), (513, 536, 547, 515), (515, 547, 559, 514), (514, 559, 552, 512), (513, 515, 514, 512), (516, 550, 558, 517), (517, 558, 545, 519), (519, 545, 557, 518), (518, 557, 550, 516), (517, 519, 518, 516), (520, 521, 523, 522), (522, 523, 527, 526), (526, 527, 525, 524), (524, 525, 521, 520), (522, 526, 524, 520), (527, 523, 521, 525), (528, 529, 531, 530), (530, 531, 535, 534), (534, 535, 533, 532), (532, 533, 529, 528), (530, 534, 532, 528), (535, 531, 529, 533), (225, 234, 227, 228, 229, 230, 231, 224), (469, 478, 471, 472, 473, 474, 475, 468), (86, 85, 84, 91, 90, 89, 88, 87), (342, 341, 340, 347, 346, 345, 344, 343), (544, 546, 439, 449), (546, 554, 444, 439), (551, 544, 449, 454), (541, 543, 445, 455)])
me_circle_001.materials.append(mat_wood)
me_circle_001.use_remesh_preserve_volume = False
me_circle_001.use_remesh_preserve_attributes = False
me_circle_001.use_mirror_vertex_groups = False
me_circle_001.update()
me_cube_004 = bpy.data.meshes.new('Cube.004')
me_cube_004.from_pydata([(1.276, -1.193, 0.09176), (1.298, -1.207, 0.1256), (1.258, -1.22, 0.1196), (1.253, -1.194, 0.2501), (1.243, -1.221, 0.2179), (1.284, -1.208, 0.2239), (1.321, -1.105, 0.09895), (1.33, -1.078, 0.1312), (1.343, -1.119, 0.1327), (1.298, -1.106, 0.2573), (1.329, -1.12, 0.2311), (1.316, -1.079, 0.2295), (-1.192, 0.04436, -0.1274), (-1.133, 0.2013, -0.2179), (-1.188, 0.07393, -0.09595), (-1.165, 0.1867, -0.2534), (-1.143, 0.1984, -0.119), (-1.187, 0.04971, -0.2269), (-1.145, 0.1628, -0.0889), (-1.189, 0.08736, -0.2576)], [], [(2, 4, 12, 17), (8, 10, 5, 1), (9, 18, 14, 3), (0, 1, 2), (3, 4, 5), (6, 7, 8), (9, 10, 11), (6, 15, 13, 7), (10, 8, 7, 11), (0, 6, 8, 1), (9, 3, 5, 10), (4, 2, 1, 5), (3, 14, 12, 4), (16, 18, 9, 11), (19, 15, 6, 0), (13, 16, 11, 7), (17, 19, 0, 2), (18, 16, 13, 15, 19, 17, 12, 14)])
me_cube_004.materials.append(mat_wood)
me_cube_004.use_remesh_preserve_volume = False
me_cube_004.use_remesh_preserve_attributes = False
me_cube_004.use_mirror_vertex_groups = False
me_cube_004.update()
me_cube_002 = bpy.data.meshes.new('Cube.002')
me_cube_002.from_pydata([(5.047, 1.767, 0.1347), (5.05, 1.735, 0.1632), (5.015, 1.719, 0.2546), (5.002, 1.855, 0.1327), (4.977, 1.877, 0.1601), (4.945, 1.829, 0.28), (4.942, 1.861, 0.2515), (7.9, 3.25, 1.496), (7.843, 3.224, 1.643), (7.854, 3.339, 1.494), (7.868, 3.347, 1.534), (7.833, 3.331, 1.625), (4.99, 1.741, 0.282), (7.914, 3.258, 1.536), (7.903, 3.218, 1.524), (7.867, 3.202, 1.616), (7.878, 3.242, 1.627), (7.83, 3.361, 1.521), (7.798, 3.313, 1.641), (7.795, 3.345, 1.613)], [], [(14, 15, 2, 1), (10, 11, 16, 13), (18, 5, 12, 8), (4, 6, 19, 17), (7, 13, 14), (8, 15, 16), (9, 17, 10), (18, 11, 19), (9, 3, 4, 17), (5, 18, 19, 6), (11, 10, 17, 19), (7, 9, 10, 13), (18, 8, 16, 11), (0, 7, 14, 1), (8, 12, 2, 15), (3, 9, 7, 0), (15, 14, 13, 16)])
me_cube_002.materials.append(mat_wood)
me_cube_002.use_remesh_preserve_volume = False
me_cube_002.use_remesh_preserve_attributes = False
me_cube_002.use_mirror_vertex_groups = False
me_cube_002.update()
me_plane = bpy.data.meshes.new('Plane')
me_plane.from_pydata([(-1.0, -1.0, 0.0), (1.0, -1.0, 0.0), (-1.0, 1.0, 0.0), (1.0, 1.0, 0.0)], [], [(0, 1, 3, 2)])
me_plane.materials.append(mat_grass)
me_plane.use_remesh_preserve_volume = False
me_plane.use_remesh_preserve_attributes = False
me_plane.use_mirror_vertex_groups = False
me_plane.update()
me_cube_001 = bpy.data.meshes.new('Cube.001')
me_cube_001.from_pydata([(-1.0, -0.9, 0.1), (-1.0, 2.9, 0.1), (-1.0, 2.9, 0.3001), (5.0, -0.9, 0.1), (5.0, 2.9, 0.1), (5.0, 2.9, 0.3), (4.998, -0.04967, 0.12), (4.998, -0.08, 0.1503), (4.998, -0.08, 0.2497), (4.998, -0.04967, 0.28), (4.998, 0.04967, 0.12), (4.998, 0.08, 0.1503), (4.998, 0.04967, 0.28), (4.998, 0.08, 0.2497), (-1.0, 2.9, 1.1), (5.0, 2.9, 1.1), (5.0, -0.9, 0.3), (5.0, -0.9, 1.1), (-0.8, -0.7, 1.1), (-0.8018, -0.7014, 0.3127), (5.0, -0.7, 1.1), (5.0, -0.7, 0.3), (5.0, 2.7, 1.1), (-0.8, 2.7, 1.1), (5.0, 2.7, 0.3), (-1.0, -0.9003, 0.3024), (-0.8004, 2.7, 0.3027), (-1.0, -0.9, 1.1), (5.723, -0.08, 0.2497), (5.693, 0.08, 0.1503), (5.717, -0.04967, 0.28), (5.666, 0.04967, 0.12), (5.697, 0.08, 0.2497), (5.713, -0.08, 0.1503), (5.716, 0.04967, 0.28), (5.69, -0.04967, 0.12), (4.033, -0.7, 0.3), (3.05, -0.7127, 0.4144), (2.1, -0.7, 0.3), (1.131, -0.7021, 0.3189), (0.1536, -0.71, 0.3903), (5.0, 2.133, 0.3), (5.0, 1.567, 0.3), (5.0, 1.0, 0.3), (5.0, 0.4333, 0.3), (5.0, -0.1333, 0.3), (-0.8117, -0.1423, 0.3809), (-0.8098, 0.4258, 0.3677), (-0.8293, 0.9774, 0.503), (-0.8233, 1.549, 0.4612), (-0.8107, 2.125, 0.3742), (0.1615, 2.696, 0.336), (1.128, 2.696, 0.334), (2.1, 2.7, 0.3), (3.067, 2.7, 0.3), (4.033, 2.7, 0.3), (4.033, -0.1337, 0.3036), (3.03, -0.1617, 0.5548), (2.082, -0.147, 0.4227), (1.129, -0.1371, 0.3334), (0.14, -0.1539, 0.4848), (4.018, 0.4218, 0.4035), (2.99, 0.3743, 0.8304), (2.064, 0.4059, 0.5461), (1.12, 0.4227, 0.3956), (0.159, 0.4274, 0.3532), (4.021, 0.9903, 0.3875), (3.036, 0.9762, 0.5141), (2.08, 0.9844, 0.44), (1.114, 0.9851, 0.4338), (0.1183, 0.9627, 0.6348), (4.033, 1.567, 0.3), (3.052, 1.556, 0.3983), (2.091, 1.56, 0.36), (1.12, 1.556, 0.3953), (0.1617, 1.563, 0.3341), (4.033, 2.133, 0.3), (3.067, 2.133, 0.3), (2.099, 2.132, 0.3075), (1.124, 2.126, 0.3652), (0.1654, 2.132, 0.3089)], [(25, 19), (26, 2)], [(4, 5, 16, 3), (1, 4, 3, 0), (11, 13, 32, 29), (12, 34, 32, 13), (6, 35, 33, 7), (10, 31, 35, 6), (14, 23, 22, 15), (27, 18, 23, 14), (17, 20, 18, 27), (16, 5, 24, 41, 42, 43, 44, 45, 21), (80, 51, 26, 50), (19, 18, 20, 21, 36, 37, 38, 39, 40), (24, 22, 23, 26, 51, 52, 53, 54, 55), (26, 23, 18, 19, 46, 47, 48, 49, 50), (1, 0, 27, 14), (17, 16, 21, 20), (22, 24, 5, 15), (0, 3, 17, 27), (4, 1, 14, 15), (30, 34, 12, 9), (33, 28, 8, 7), (29, 31, 10, 11), (28, 30, 9, 8), (34, 30, 28, 33, 35, 31, 29, 32), (40, 60, 46, 19), (60, 65, 47, 46), (65, 70, 48, 47), (70, 75, 49, 48), (75, 80, 50, 49), (21, 45, 56, 36), (36, 56, 57, 37), (37, 57, 58, 38), (38, 58, 59, 39), (39, 59, 60, 40), (45, 44, 61, 56), (56, 61, 62, 57), (57, 62, 63, 58), (58, 63, 64, 59), (59, 64, 65, 60), (44, 43, 66, 61), (61, 66, 67, 62), (62, 67, 68, 63), (63, 68, 69, 64), (64, 69, 70, 65), (43, 42, 71, 66), (66, 71, 72, 67), (67, 72, 73, 68), (68, 73, 74, 69), (69, 74, 75, 70), (42, 41, 76, 71), (71, 77, 72), (72, 77, 78, 73), (73, 78, 79, 74), (74, 79, 80, 75), (41, 24, 55, 76), (76, 55, 54, 77), (77, 53, 78), (78, 53, 52, 79), (79, 52, 51, 80), (4, 15, 5), (6, 7, 8, 9, 12, 13, 11, 10), (3, 16, 17), (71, 76, 77), (77, 54, 53)])
me_cube_001.polygons.foreach_set('material_index', [0, 0, 0, 0, 0, 0, 0, 0, 0, 0, 1, 0, 0, 0, 0, 0, 0, 0, 0, 0, 0, 0, 0, 0, 1, 1, 1, 1, 1, 0, 1, 1, 1, 1, 0, 1, 1, 1, 1, 0, 1, 1, 1, 1, 0, 1, 1, 1, 1, 0, 1, 1, 1, 1, 0, 0, 1, 1, 1, 0, 0, 0, 0, 0])
_uv = me_cube_001.uv_layers.new(name='UVMap')
_uv.uv.foreach_set('vector', [0.0, 0.0, 0.0, 0.0, 0.0, 0.0, 0.0, 0.0, 0.0, 0.0, 0.0, 0.0, 0.0, 0.0, 0.0, 0.0, 0.0, 0.0, 0.0, 0.0, 0.0, 0.0, 0.0, 0.0, 0.0, 0.0, 0.0, 0.0, 0.0, 0.0, 0.0, 0.0, 0.0, 0.0, 0.0, 0.0, 0.0, 0.0, 0.0, 0.0, 0.0, 0.0, 0.0, 0.0, 0.0, 0.0, 0.0, 0.0, 0.0, 0.0, 0.0, 0.0, 0.0, 0.0, 0.0, 0.0, 0.0, 0.0, 0.0, 0.0, 0.0, 0.0, 0.0, 0.0, 0.0, 0.0, 0.0, 0.0, 0.0, 0.0, 0.0, 0.0, 0.0, 0.0, 0.0, 0.0, 0.0, 0.0, 0.0, 0.0, 0.0, 0.0, 0.0, 0.0, 0.0, 0.0, 0.0, 0.0, 0.0, 0.0, 1.019, 1.147, 1.268, 1.148, 1.269, 1.573, 1.016, 1.577, 0.0, 0.0, 0.0, 0.0, 0.0, 0.0, 0.0, 0.0, 0.0, 0.0, 0.0, 0.0, 0.0, 0.0, 0.0, 0.0, 0.0, 0.0, 0.0, 0.0, 0.0, 0.0, 0.0, 0.0, 0.0, 0.0, 0.0, 0.0, 0.0, 0.0, 0.0, 0.0, 0.0, 0.0, 0.0, 0.0, 0.0, 0.0, 0.0, 0.0, 0.0, 0.0, 0.0, 0.0, 0.0, 0.0, 0.0, 0.0, 0.0, 0.0, 0.0, 0.0, 0.0, 0.0, 0.0, 0.0, 0.0, 0.0, 0.0, 0.0, 0.0, 0.0, 0.0, 0.0, 0.0, 0.0, 0.0, 0.0, 0.0, 0.0, 0.0, 0.0, 0.0, 0.0, 0.0, 0.0, 0.0, 0.0, 0.0, 0.0, 0.0, 0.0, 0.0, 0.0, 0.0, 0.0, 0.0, 0.0, 0.0, 0.0, 0.0, 0.0, 0.0, 0.0, 0.0, 0.0, 0.0, 0.0, 0.0, 0.0, 0.0, 0.0, 0.0, 0.0, 0.0, 0.0, 0.0, 0.0, 0.0, 0.0, 0.0, 0.0, 0.0, 0.0, 0.0, 0.0, 0.0, 0.0, 0.0, 0.0, 0.0, 0.0, 0.0, 0.0, 0.0, 0.0, 0.0, 0.0, 0.0, 0.0, 0.0, 0.0, 0.0, 0.0, 0.0, 0.0, 0.0, 0.0, 0.0, 0.0, 0.0, 0.0, -0.2355, 1.152, 0.00994, 1.158, 0.01504, 1.578, -0.2317, 1.573, 0.00994, 1.158, 0.2665, 1.149, 0.2658, 1.577, 0.01504, 1.578, 0.2665, 1.149, 0.5027, 1.167, 0.5092, 1.586, 0.2658, 1.577, 0.5027, 1.167, 0.7675, 1.148, 0.7613, 1.583, 0.5092, 1.586, 0.7675, 1.148, 1.019, 1.147, 1.016, 1.577, 0.7613, 1.583, 0.0, 0.0, 0.0, 0.0, 0.0, 0.0, 0.0, 0.0, -0.231, -0.5602, 0.01884, -0.56, 0.006503, -0.1174, -0.2367, -0.1264, -0.2367, -0.1264, 0.006503, -0.1174, 0.01299, 0.3007, -0.231, 0.2929, -0.231, 0.2929, 0.01299, 0.3007, 0.01737, 0.7216, -0.232, 0.7207, -0.232, 0.7207, 0.01737, 0.7216, 0.00994, 1.158, -0.2355, 1.152, 0.0, 0.0, 0.0, 0.0, 0.0, 0.0, 0.0, 0.0, 0.01884, -0.56, 0.264, -0.5537, 0.243, -0.09987, 0.006503, -0.1174, 0.006503, -0.1174, 0.243, -0.09987, 0.257, 0.3086, 0.01299, 0.3007, 0.01299, 0.3007, 0.257, 0.3086, 0.2644, 0.7256, 0.01737, 0.7216, 0.01737, 0.7216, 0.2644, 0.7256, 0.2665, 1.149, 0.00994, 1.158, 0.0, 0.0, 0.0, 0.0, 0.0, 0.0, 0.0, 0.0, 0.264, -0.5537, 0.5148, -0.5547, 0.5086, -0.12, 0.243, -0.09987, 0.243, -0.09987, 0.5086, -0.12, 0.5123, 0.3018, 0.257, 0.3086, 0.257, 0.3086, 0.5123, 0.3018, 0.5126, 0.728, 0.2644, 0.7256, 0.2644, 0.7256, 0.5126, 0.728, 0.5027, 1.167, 0.2665, 1.149, 0.0, 0.0, 0.0, 0.0, 0.0, 0.0, 0.0, 0.0, 0.5148, -0.5547, 0.7692, -0.5602, 0.7644, -0.1274, 0.5086, -0.12, 0.5086, -0.12, 0.7644, -0.1274, 0.7662, 0.2967, 0.5123, 0.3018, 0.5123, 0.3018, 0.7662, 0.2967, 0.7645, 0.7255, 0.5126, 0.728, 0.5126, 0.728, 0.7645, 0.7255, 0.7675, 1.148, 0.5027, 1.167, 0.0, 0.0, 0.0, 0.0, 0.0, 0.0, 0.0, 0.0, 0.7692, -0.5602, 1.019, -0.1337, 0.7644, -0.1274, 0.7644, -0.1274, 1.019, -0.1337, 1.019, 0.2934, 0.7662, 0.2967, 0.7662, 0.2967, 1.019, 0.2934, 1.016, 0.7236, 0.7645, 0.7255, 0.7645, 0.7255, 1.016, 0.7236, 1.019, 1.147, 0.7675, 1.148, 0.0, 0.0, 0.0, 0.0, 0.0, 0.0, 0.0, 0.0, 0.0, 0.0, 0.0, 0.0, 0.0, 0.0, 0.0, 0.0, 1.019, -0.1337, 1.269, 0.2929, 1.019, 0.2934, 1.019, 0.2934, 1.269, 0.2929, 1.268, 0.7216, 1.016, 0.7236, 1.016, 0.7236, 1.268, 0.7216, 1.268, 1.148, 1.019, 1.147, 0.0, 0.0, 0.0, 0.0, 0.0, 0.0, 0.0, 0.0, 0.0, 0.0, 0.0, 0.0, 0.0, 0.0, 0.0, 0.0, 0.0, 0.0, 0.0, 0.0, 0.0, 0.0, 0.0, 0.0, 0.0, 0.0, 0.0, 0.0, 0.0, 0.0, 0.0, 0.0, 0.0, 0.0, 0.0, 0.0, 0.0, 0.0, 0.0, 0.0])
me_cube_001.materials.append(mat_wood)
me_cube_001.materials.append(mat_wheat)
me_cube_001.use_remesh_preserve_volume = False
me_cube_001.use_remesh_preserve_attributes = False
me_cube_001.use_mirror_vertex_groups = False
me_cube_001.update()
me_cube_000 = bpy.data.meshes.new('Cube.000')
me_cube_000.from_pydata([(0.2934, -0.5083, 1.0), (0.3161, -0.5476, -1.0), (0.6323, -2.682e-07, -1.0), (0.5869, -2.384e-07, 1.0), (0.5, -0.866, 2.0), (0.7314, -3.576e-07, -2.0), (0.4799, -1.937e-07, 0.0), (0.2399, -0.4156, 0.0), (0.2934, 0.5083, 1.0), (0.3161, 0.5476, -1.0), (0.3657, -0.6334, -2.0), (1.0, -2.98e-07, 2.0), (-0.2934, 0.5083, 1.0), (-0.3161, 0.5476, -1.0), (-0.5869, 1.788e-07, 1.0), (-0.2399, 0.4156, 0.0), (-0.4799, 1.192e-07, 0.0), (-0.3657, 0.6334, -2.0), (-0.5, 0.866, 2.0), (0.3657, 0.6334, -2.0), (0.5, 0.866, 2.0), (0.24, 0.4156, 0.0), (-0.6323, 8.941e-08, -1.0), (-0.3161, -0.5476, -1.0), (-0.2934, -0.5083, 1.0), (-1.0, 1.49e-07, 2.0), (-0.7314, 8.941e-08, -2.0), (-0.3657, -0.6334, -2.0), (-0.24, -0.4156, 0.0), (-0.5, -0.866, 2.0)], [], [(5, 10, 27, 26, 17, 19), (25, 29, 4, 11, 20, 18), (6, 7, 1, 2), (3, 0, 7, 6), (2, 1, 10, 5), (20, 11, 3, 8), (21, 6, 2, 9), (21, 8, 3, 6), (11, 4, 0, 3), (19, 9, 2, 5), (13, 9, 19, 17), (15, 21, 9, 13), (12, 18, 20, 8), (25, 18, 12, 14), (16, 15, 13, 22), (12, 8, 21, 15), (10, 1, 23, 27), (29, 25, 14, 24), (7, 0, 24, 28), (28, 16, 22, 23), (24, 14, 16, 28), (23, 22, 26, 27), (1, 7, 28, 23), (0, 4, 29, 24), (22, 13, 17, 26), (14, 12, 15, 16)])
_uv = me_cube_000.uv_layers.new(name='UVMap')
_uv.uv.foreach_set('vector', [1.0, 0.2188, 0.875, 0.4375, 0.625, 0.4375, 0.5, 0.2188, 0.625, 0.0, 0.875, 0.0, 0.6558, 0.7812, 0.7074, 0.6909, 0.8107, 0.6909, 0.8623, 0.7812, 0.8107, 0.8716, 0.7074, 0.8716, 0.5, 0.4552, 0.4167, 0.4552, 0.4167, 0.2193, 0.5, 0.2193, 0.5, 0.7376, 0.4167, 0.7376, 0.4167, 0.4552, 0.5, 0.4552, 0.5, 0.2193, 0.4167, 0.2193, 0.4167, 0.0, 0.5, 0.0, 0.08333, 1.0, 0.0, 1.0, 0.0, 0.7376, 0.08333, 0.7376, 0.08333, 0.4552, 0.0, 0.4552, 0.0, 0.2193, 0.08333, 0.2193, 0.08333, 0.4552, 0.08333, 0.7376, 0.0, 0.7376, 0.0, 0.4552, 0.5, 1.0, 0.4167, 1.0, 0.4167, 0.7376, 0.5, 0.7376, 0.08333, 0.0, 0.08333, 0.2193, 0.0, 0.2193, 0.0, 0.0, 0.1667, 0.2193, 0.08333, 0.2193, 0.08333, 0.0, 0.1667, 0.0, 0.1667, 0.4552, 0.08333, 0.4552, 0.08333, 0.2193, 0.1667, 0.2193, 0.1667, 0.7376, 0.1667, 1.0, 0.08333, 1.0, 0.08333, 0.7376, 0.25, 1.0, 0.1667, 1.0, 0.1667, 0.7376, 0.25, 0.7376, 0.25, 0.4552, 0.1667, 0.4552, 0.1667, 0.2193, 0.25, 0.2193, 0.1667, 0.7376, 0.08333, 0.7376, 0.08333, 0.4552, 0.1667, 0.4552, 0.4167, 0.0, 0.4167, 0.2193, 0.3333, 0.2193, 0.3333, 0.0, 0.3333, 1.0, 0.25, 1.0, 0.25, 0.7376, 0.3333, 0.7376, 0.4167, 0.4552, 0.4167, 0.7376, 0.3333, 0.7376, 0.3333, 0.4552, 0.3333, 0.4552, 0.25, 0.4552, 0.25, 0.2193, 0.3333, 0.2193, 0.3333, 0.7376, 0.25, 0.7376, 0.25, 0.4552, 0.3333, 0.4552, 0.3333, 0.2193, 0.25, 0.2193, 0.25, 0.0, 0.3333, 0.0, 0.4167, 0.2193, 0.4167, 0.4552, 0.3333, 0.4552, 0.3333, 0.2193, 0.4167, 0.7376, 0.4167, 1.0, 0.3333, 1.0, 0.3333, 0.7376, 0.25, 0.2193, 0.1667, 0.2193, 0.1667, 0.0, 0.25, 0.0, 0.25, 0.7376, 0.1667, 0.7376, 0.1667, 0.4552, 0.25, 0.4552])
me_cube_000.materials.append(mat_hay)
me_cube_000.use_remesh_preserve_volume = False
me_cube_000.use_remesh_preserve_attributes = False
me_cube_000.use_mirror_vertex_groups = False
me_cube_000.update()
me_cube_003 = bpy.data.meshes.new('Cube.003')
me_cube_003.from_pydata([(0.2934, -0.5083, 1.0), (0.3161, -0.5476, -1.0), (0.6323, -2.682e-07, -1.0), (0.5869, -2.384e-07, 1.0), (0.5, -0.866, 2.0), (0.7314, -3.576e-07, -2.0), (0.4799, -1.937e-07, 0.0), (0.2399, -0.4156, 0.0), (0.2934, 0.5083, 1.0), (0.3161, 0.5476, -1.0), (0.3657, -0.6334, -2.0), (1.0, -2.98e-07, 2.0), (-0.2934, 0.5083, 1.0), (-0.3161, 0.5476, -1.0), (-0.5869, 1.788e-07, 1.0), (-0.2399, 0.4156, 0.0), (-0.4799, 1.192e-07, 0.0), (-0.3657, 0.6334, -2.0), (-0.5, 0.866, 2.0), (0.3657, 0.6334, -2.0), (0.5, 0.866, 2.0), (0.24, 0.4156, 0.0), (-0.6323, 8.941e-08, -1.0), (-0.3161, -0.5476, -1.0), (-0.2934, -0.5083, 1.0), (-1.0, 1.49e-07, 2.0), (-0.7314, 8.941e-08, -2.0), (-0.3657, -0.6334, -2.0), (-0.24, -0.4156, 0.0), (-0.5, -0.866, 2.0)], [], [(5, 10, 27, 26, 17, 19), (25, 29, 4, 11, 20, 18), (6, 7, 1, 2), (3, 0, 7, 6), (2, 1, 10, 5), (20, 11, 3, 8), (21, 6, 2, 9), (21, 8, 3, 6), (11, 4, 0, 3), (19, 9, 2, 5), (13, 9, 19, 17), (15, 21, 9, 13), (12, 18, 20, 8), (25, 18, 12, 14), (16, 15, 13, 22), (12, 8, 21, 15), (10, 1, 23, 27), (29, 25, 14, 24), (7, 0, 24, 28), (28, 16, 22, 23), (24, 14, 16, 28), (23, 22, 26, 27), (1, 7, 28, 23), (0, 4, 29, 24), (22, 13, 17, 26), (14, 12, 15, 16)])
_uv = me_cube_003.uv_layers.new(name='UVMap')
_uv.uv.foreach_set('vector', [1.0, 0.2188, 0.875, 0.4375, 0.625, 0.4375, 0.5, 0.2188, 0.625, 0.0, 0.875, 0.0, 0.6558, 0.7812, 0.7074, 0.6909, 0.8107, 0.6909, 0.8623, 0.7812, 0.8107, 0.8716, 0.7074, 0.8716, 0.5, 0.4552, 0.4167, 0.4552, 0.4167, 0.2193, 0.5, 0.2193, 0.5, 0.7376, 0.4167, 0.7376, 0.4167, 0.4552, 0.5, 0.4552, 0.5, 0.2193, 0.4167, 0.2193, 0.4167, 0.0, 0.5, 0.0, 0.08333, 1.0, 0.0, 1.0, 0.0, 0.7376, 0.08333, 0.7376, 0.08333, 0.4552, 0.0, 0.4552, 0.0, 0.2193, 0.08333, 0.2193, 0.08333, 0.4552, 0.08333, 0.7376, 0.0, 0.7376, 0.0, 0.4552, 0.5, 1.0, 0.4167, 1.0, 0.4167, 0.7376, 0.5, 0.7376, 0.08333, 0.0, 0.08333, 0.2193, 0.0, 0.2193, 0.0, 0.0, 0.1667, 0.2193, 0.08333, 0.2193, 0.08333, 0.0, 0.1667, 0.0, 0.1667, 0.4552, 0.08333, 0.4552, 0.08333, 0.2193, 0.1667, 0.2193, 0.1667, 0.7376, 0.1667, 1.0, 0.08333, 1.0, 0.08333, 0.7376, 0.25, 1.0, 0.1667, 1.0, 0.1667, 0.7376, 0.25, 0.7376, 0.25, 0.4552, 0.1667, 0.4552, 0.1667, 0.2193, 0.25, 0.2193, 0.1667, 0.7376, 0.08333, 0.7376, 0.08333, 0.4552, 0.1667, 0.4552, 0.4167, 0.0, 0.4167, 0.2193, 0.3333, 0.2193, 0.3333, 0.0, 0.3333, 1.0, 0.25, 1.0, 0.25, 0.7376, 0.3333, 0.7376, 0.4167, 0.4552, 0.4167, 0.7376, 0.3333, 0.7376, 0.3333, 0.4552, 0.3333, 0.4552, 0.25, 0.4552, 0.25, 0.2193, 0.3333, 0.2193, 0.3333, 0.7376, 0.25, 0.7376, 0.25, 0.4552, 0.3333, 0.4552, 0.3333, 0.2193, 0.25, 0.2193, 0.25, 0.0, 0.3333, 0.0, 0.4167, 0.2193, 0.4167, 0.4552, 0.3333, 0.4552, 0.3333, 0.2193, 0.4167, 0.7376, 0.4167, 1.0, 0.3333, 1.0, 0.3333, 0.7376, 0.25, 0.2193, 0.1667, 0.2193, 0.1667, 0.0, 0.25, 0.0, 0.25, 0.7376, 0.1667, 0.7376, 0.1667, 0.4552, 0.25, 0.4552])
me_cube_003.materials.append(mat_hay)
me_cube_003.use_remesh_preserve_volume = False
me_cube_003.use_remesh_preserve_attributes = False
me_cube_003.use_mirror_vertex_groups = False
me_cube_003.update()

# ---- objects
ob_wheel_001 = bpy.data.objects.new('Wheel.001', me_circle_001)
ob_platform_003 = bpy.data.objects.new('Platform.003', me_cube_004)
ob_platform_002 = bpy.data.objects.new('Platform.002', me_cube_002)
ob_floor = bpy.data.objects.new('Floor', me_plane)
ob_platform = bpy.data.objects.new('Platform', me_cube_001)
ob_lamp = bpy.data.objects.new('Lamp', light_lamp)
ob_camera = bpy.data.objects.new('Camera', cam_camera)
ob_hay_stack = bpy.data.objects.new('Hay Stack', me_cube_000)
ob_hay_stack_001 = bpy.data.objects.new('Hay Stack.001', me_cube_003)

# ---- transforms, parenting, visibility, modifiers, constraints
ob_wheel_001.location = (0.2225, -0.173, 0.9239)
ob_wheel_001.rotation_euler = (1.571, -0.0, 0.0)
ob_wheel_001.lineart.crease_threshold = 0.0
ob_platform_003.location = (7.479, 0.9779, 0.09655)
ob_platform_003.rotation_euler = (0.0, 0.1426, 0.0)
ob_platform_003.lineart.crease_threshold = 0.0
ob_platform_002.location = (-0.09885, 1.068, 0.6903)
ob_platform_002.rotation_euler = (-0.1108, 0.1426, -0.01581)
ob_platform_002.lineart.crease_threshold = 0.0
ob_floor.location = (0.0, 0.0, 0.0)
ob_floor.scale = (35.96, 35.96, 35.96)
ob_floor.lineart.crease_threshold = 0.0
ob_platform.location = (-0.09885, 1.068, 0.6903)
ob_platform.rotation_euler = (-0.1108, 0.1426, -0.01581)
ob_platform.lineart.crease_threshold = 0.0
ob_lamp.location = (4.076, 1.005, 6.804)
ob_lamp.rotation_euler = (0.6503, 0.05522, 0.7949)
ob_lamp.lock_rotations_4d = False
ob_lamp.empty_display_type = 'ARROWS'
ob_lamp.color = (0.0, 0.0, 0.0, 0.0)
ob_lamp.lineart.crease_threshold = 0.0
ob_camera.location = (15.73, -9.573, 8.952)
ob_camera.rotation_euler = (1.109, 4.011e-09, 0.8149)
ob_camera.lock_rotations_4d = False
ob_camera.empty_display_type = 'ARROWS'
ob_camera.color = (0.0, 0.0, 0.0, 0.0)
ob_camera.display_type = 'WIRE'
ob_camera.lineart.crease_threshold = 0.0
ob_hay_stack.location = (3.17, 0.8823, 1.417)
ob_hay_stack.rotation_euler = (0.8103, -0.4187, -0.1665)
ob_hay_stack.scale = (0.5097, 0.5097, 0.5097)
ob_hay_stack.lineart.crease_threshold = 0.0
ob_hay_stack_001.location = (6.051, 2.478, 0.3825)
ob_hay_stack_001.rotation_euler = (-1.498, 0.1965, -7.024)
ob_hay_stack_001.scale = (0.4956, 0.4956, 0.4956)
ob_hay_stack_001.lineart.crease_threshold = 0.0

# ---- collection membership
col_collection_1.objects.link(ob_wheel_001)
col_collection_1.objects.link(ob_platform_003)
col_collection_1.objects.link(ob_platform_002)
col_collection_1.objects.link(ob_floor)
col_collection_1.objects.link(ob_platform)
col_collection_1.objects.link(ob_lamp)
col_collection_1.objects.link(ob_camera)
col_collection_1.objects.link(ob_hay_stack)
col_collection_1.objects.link(ob_hay_stack_001)

# ---- scene / render settings (as saved in the file)
scene.camera = ob_camera
scene.frame_start = 1; scene.frame_end = 250; scene.frame_set(104)
scene.render.engine = 'CYCLES'
scene.render.dither_intensity = 0.0
scene.cycles.use_denoising = False
scene.cycles.samples = 128
scene.cycles.sampling_pattern = 'TABULATED_SOBOL'
scene.cycles.use_adaptive_sampling = False
scene.cycles.use_light_tree = False
scene.cycles.blur_glossy = 0.0
scene.cycles.sample_clamp_indirect = 0.0
scene.view_settings.view_transform = 'Standard'
bpy.context.view_layer.update()
